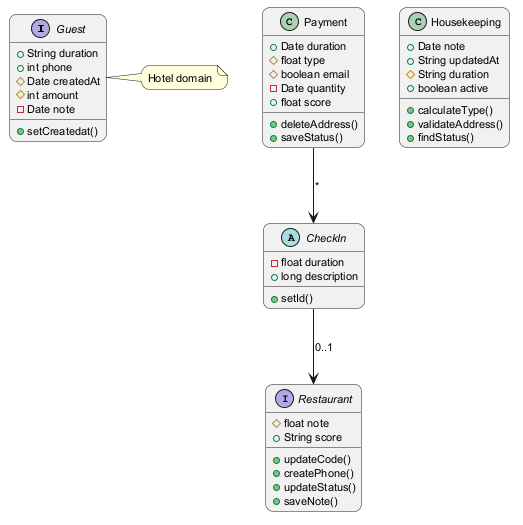

The diagram above was rendered by PlantUML. Its source (embedded in the PNG):
@startuml
skinparam backgroundColor #FFFFFF
skinparam roundCorner 15
skinparam defaultFontSize 11
interface Guest {
  +String duration
  +int phone
  #Date createdAt
  #int amount
  -Date note
  +setCreatedat()
}
class Payment {
  +Date duration
  #float type
  #boolean email
  -Date quantity
  +float score
  +deleteAddress()
  +saveStatus()
}
class Housekeeping {
  +Date note
  +String updatedAt
  #String duration
  +boolean active
  +calculateType()
  +validateAddress()
  +findStatus()
}
abstract class CheckIn {
  -float duration
  +long description
  +setId()
}
interface Restaurant {
  #float note
  +String score
  +updateCode()
  +createPhone()
  +updateStatus()
  +saveNote()
}
CheckIn --> Restaurant : "0..1"
Payment --> CheckIn : "*"
note right of Guest : Hotel domain
@enduml